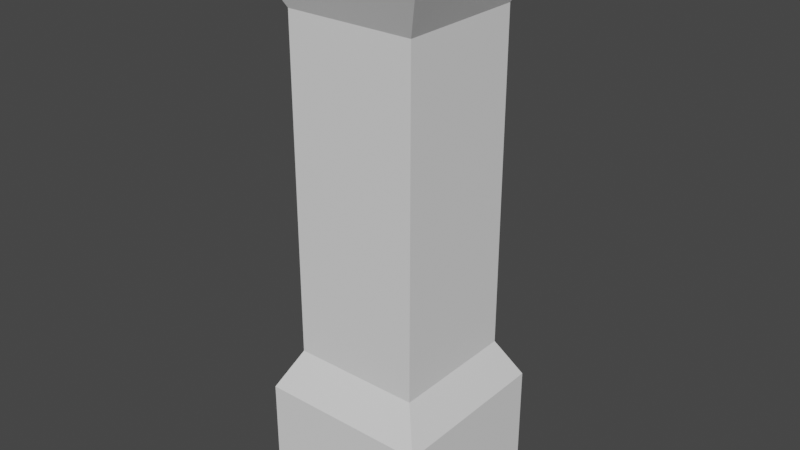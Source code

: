 # Source: Environment.blend  (saved by Blender 2.92.15; exported with 4.5.12 LTS)
import bpy
from mathutils import Matrix  # noqa: F401  (used for matrix-valued properties, if any)

bpy.ops.wm.read_factory_settings(use_empty=True)
scene = bpy.context.scene
scene.name = 'Scene'

# ---- collections
col_collection = bpy.data.collections.new('Collection'); scene.collection.children.link(col_collection)

# ---- world
world_world = bpy.data.worlds.new('World'); scene.world = world_world
world_world.use_nodes = True; world_world.node_tree.nodes.clear()
_N = world_world.node_tree.nodes; _L = world_world.node_tree.links
n0 = _N.new('ShaderNodeOutputWorld'); n0.name = 'World Output'; n0.location = (300, 300)
n1 = _N.new('ShaderNodeBackground'); n1.name = 'Background'; n1.location = (10, 300)
n1.inputs[0].default_value = (0.05088, 0.05088, 0.05088, 1.0)
_L.new(n1.outputs[0], n0.inputs[0])
n0.is_active_output = True
world_world.color = (0.05088, 0.05088, 0.05088)
world_world.use_sun_shadow = False
world_world.sun_shadow_jitter_overblur = 0.0

# ---- meshes
me_cube_007 = bpy.data.meshes.new('Cube.007')
me_cube_007.from_pydata([(0.5249, -0.5249, 0.2954), (0.5249, -0.5249, -0.4154), (0.5249, 0.5249, 0.2954), (0.5249, 0.5249, -0.4154), (-0.5249, -0.5249, 0.2954), (-0.5249, -0.5249, -0.4154), (-0.5249, 0.5249, 0.2954), (-0.5249, 0.5249, -0.4154), (0.3986, 0.3986, 0.5381), (0.3986, -0.3986, 0.5381), (-0.3986, 0.3986, 0.5381), (-0.3986, -0.3986, 0.5381), (0.3986, 0.3986, 2.587), (0.3986, -0.3986, 2.587), (-0.3986, 0.3986, 2.587), (-0.3986, -0.3986, 2.587), (0.5078, 0.5078, 2.815), (0.5078, -0.5078, 2.815), (-0.5078, 0.5078, 2.815), (-0.5078, -0.5078, 2.815), (0.5078, 0.5078, 3.091), (0.5078, -0.5078, 3.091), (-0.5078, 0.5078, 3.091), (-0.5078, -0.5078, 3.091)], [], [(0, 1, 3, 2), (2, 3, 7, 6), (6, 7, 5, 4), (4, 5, 1, 0), (6, 4, 11, 10), (7, 3, 1, 5), (8, 10, 14, 12), (4, 0, 9, 11), (2, 6, 10, 8), (0, 2, 8, 9), (15, 13, 17, 19), (10, 11, 15, 14), (9, 8, 12, 13), (11, 9, 13, 15), (18, 19, 23, 22), (12, 14, 18, 16), (14, 15, 19, 18), (13, 12, 16, 17), (20, 22, 23, 21), (17, 16, 20, 21), (19, 17, 21, 23), (16, 18, 22, 20)])
_uv = me_cube_007.uv_layers.new(name='UVMap')
_uv.uv.foreach_set('vector', [0.375, 0.0, 0.625, 0.0, 0.625, 0.25, 0.375, 0.25, 0.375, 0.25, 0.625, 0.25, 0.625, 0.5, 0.375, 0.5, 0.375, 0.5, 0.625, 0.5, 0.625, 0.75, 0.375, 0.75, 0.375, 0.75, 0.625, 0.75, 0.625, 1.0, 0.375, 1.0, 0.375, 0.5, 0.375, 0.75, 0.375, 0.75, 0.375, 0.5, 0.625, 0.5, 0.875, 0.5, 0.875, 0.75, 0.625, 0.75, 0.375, 0.25, 0.375, 0.5, 0.375, 0.5, 0.375, 0.25, 0.375, 0.75, 0.375, 1.0, 0.375, 1.0, 0.375, 0.75, 0.375, 0.25, 0.375, 0.5, 0.375, 0.5, 0.375, 0.25, 0.375, 0.0, 0.375, 0.25, 0.375, 0.25, 0.375, 0.0, 0.375, 0.75, 0.375, 1.0, 0.375, 1.0, 0.375, 0.75, 0.375, 0.5, 0.375, 0.75, 0.375, 0.75, 0.375, 0.5, 0.375, 0.0, 0.375, 0.25, 0.375, 0.25, 0.375, 0.0, 0.375, 0.75, 0.375, 1.0, 0.375, 1.0, 0.375, 0.75, 0.375, 0.5, 0.375, 0.75, 0.375, 0.75, 0.375, 0.5, 0.375, 0.25, 0.375, 0.5, 0.375, 0.5, 0.375, 0.25, 0.375, 0.5, 0.375, 0.75, 0.375, 0.75, 0.375, 0.5, 0.375, 0.0, 0.375, 0.25, 0.375, 0.25, 0.375, 0.0, 0.125, 0.5, 0.375, 0.5, 0.375, 0.75, 0.125, 0.75, 0.375, 0.0, 0.375, 0.25, 0.375, 0.25, 0.375, 0.0, 0.375, 0.75, 0.375, 1.0, 0.375, 1.0, 0.375, 0.75, 0.375, 0.25, 0.375, 0.5, 0.375, 0.5, 0.375, 0.25])
me_cube_007.use_remesh_fix_poles = True
me_cube_007.use_remesh_preserve_attributes = False
me_cube_007.use_mirror_vertex_groups = False
me_cube_007.update()
me_cube = bpy.data.meshes.new('Cube')
me_cube.from_pydata([(-0.2672, -0.1486, -0.1974), (-0.2878, -0.05562, -0.02939), (-0.2452, 0.06195, -0.3112), (-0.2658, 0.1549, -0.1432), (0.01982, -0.2573, -0.1754), (-0.01442, -0.1029, 0.1037), (0.05635, 0.09235, -0.3644), (0.02212, 0.2467, -0.08536), (0.2796, 0.08861, -0.07636), (0.2934, 0.02644, -0.1887), (0.2787, -0.1143, -0.1126), (0.2649, -0.05217, -0.0002615)], [], [(0, 1, 3, 2), (2, 3, 7, 6), (5, 4, 10, 11), (4, 5, 1, 0), (2, 6, 4, 0), (7, 3, 1, 5), (9, 8, 11, 10), (4, 6, 9, 10), (7, 5, 11, 8), (6, 7, 8, 9)])
_uv = me_cube.uv_layers.new(name='UVMap')
_uv.uv.foreach_set('vector', [0.375, 0.0, 0.625, 0.0, 0.625, 0.25, 0.375, 0.25, 0.375, 0.25, 0.625, 0.25, 0.625, 0.5, 0.375, 0.5, 0.625, 0.75, 0.375, 0.75, 0.375, 0.75, 0.625, 0.75, 0.375, 0.75, 0.625, 0.75, 0.625, 1.0, 0.375, 1.0, 0.125, 0.5, 0.375, 0.5, 0.375, 0.75, 0.125, 0.75, 0.625, 0.5, 0.875, 0.5, 0.875, 0.75, 0.625, 0.75, 0.375, 0.5, 0.625, 0.5, 0.625, 0.75, 0.375, 0.75, 0.375, 0.75, 0.375, 0.5, 0.375, 0.5, 0.375, 0.75, 0.625, 0.5, 0.625, 0.75, 0.625, 0.75, 0.625, 0.5, 0.375, 0.5, 0.625, 0.5, 0.625, 0.5, 0.375, 0.5])
me_cube.use_remesh_fix_poles = True
me_cube.use_remesh_preserve_attributes = False
me_cube.use_mirror_vertex_groups = False
me_cube.update()

# ---- objects
ob_column = bpy.data.objects.new('Column', me_cube_007)
ob_stone = bpy.data.objects.new('Stone', me_cube)

# ---- transforms, parenting, visibility, modifiers, constraints
ob_column.location = (0.0, 0.0, 0.0)
ob_column.scale = (1.0, 1.0, 1.0)
ob_column.lineart.crease_threshold = 0.0
ob_stone.location = (-0.002295, 0.006481, 0.2126)
ob_stone.lineart.crease_threshold = 0.0

# ---- collection membership
col_collection.objects.link(ob_column)
col_collection.objects.link(ob_stone)

# ---- scene / render settings (as saved in the file)
scene.frame_start = 1; scene.frame_end = 250; scene.frame_set(1)
scene.render.engine = 'BLENDER_EEVEE_NEXT'
scene.cycles.use_denoising = False
scene.cycles.samples = 128
scene.cycles.sampling_pattern = 'TABULATED_SOBOL'
scene.cycles.use_adaptive_sampling = False
scene.cycles.use_light_tree = False
scene.view_settings.view_transform = 'Filmic'
bpy.context.view_layer.update()

# ---- added for rendering (the .blend has no active camera and no usable light): camera, sun
cam_auto = bpy.data.cameras.new('AutoCamera')
cam_auto.lens = 50.0
cam_auto.sensor_width = 36.0
cam_auto.clip_end = 1000.0
ob_auto_camera = bpy.data.objects.new('AutoCamera', cam_auto)
scene.collection.objects.link(ob_auto_camera)
ob_auto_camera.location = (3.52282, -4.22739, 4.15596)
ob_auto_camera.rotation_euler = (1.09748, -7.21219e-08, 0.694738)
scene.camera = ob_auto_camera
light_auto_sun = bpy.data.lights.new('AutoSun', 'SUN')
light_auto_sun.energy = 3.0
light_auto_sun.angle = 0.0523599
ob_auto_sun = bpy.data.objects.new('AutoSun', light_auto_sun)
scene.collection.objects.link(ob_auto_sun)
ob_auto_sun.rotation_euler = (0.872665, 0.174533, 0.523599)
bpy.context.view_layer.update()

